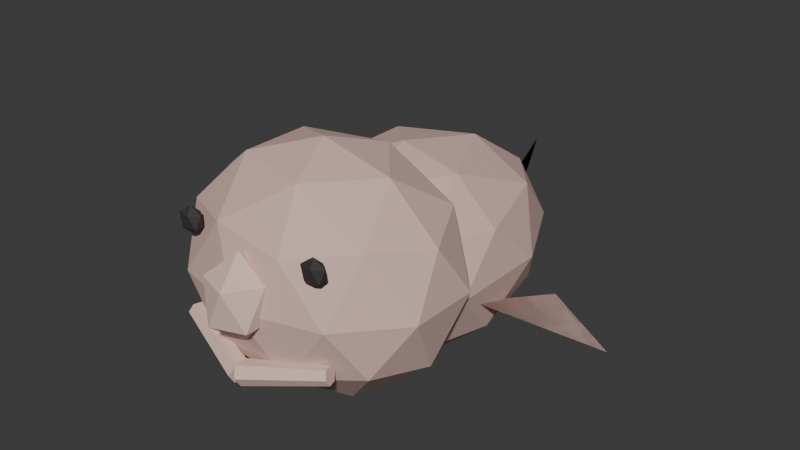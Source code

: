 # Source: Blobfish.blend  (saved by Blender 5.2.44; exported with 4.5.12 LTS)
import bpy
from mathutils import Matrix  # noqa: F401  (used for matrix-valued properties, if any)

bpy.ops.wm.read_factory_settings(use_empty=True)
scene = bpy.context.scene
scene.name = 'Scene'

# ---- collections
col_collection = bpy.data.collections.new('Collection'); scene.collection.children.link(col_collection)

# ---- materials (node trees are filled in below, after node groups)
mat_blobfishlips = bpy.data.materials.new('BlobfishLips')
mat_blobfishlips.diffuse_color = (0.78, 0.55, 0.49, 1.0)
mat_blobfishskin = bpy.data.materials.new('BlobfishSkin')
mat_blobfishskin.diffuse_color = (0.71, 0.48, 0.43, 1.0)
mat_deepfishink = bpy.data.materials.new('DeepFishInk')
mat_deepfishink.diffuse_color = (0.035, 0.031, 0.029, 1.0)

# ---- material node trees
mat_blobfishlips.use_nodes = True; mat_blobfishlips.node_tree.nodes.clear()
_N = mat_blobfishlips.node_tree.nodes; _L = mat_blobfishlips.node_tree.links
n0 = _N.new('ShaderNodeBsdfPrincipled'); n0.name = 'Principled BSDF'; n0.location = (-200, 100)
n0.inputs[0].default_value = (0.78, 0.55, 0.49, 1.0)
n0.inputs[2].default_value = 0.78
n0.inputs[10].default_value = 0.005
n1 = _N.new('ShaderNodeOutputMaterial'); n1.name = 'Material Output'; n1.location = (200, 100)
_L.new(n0.outputs[0], n1.inputs[0])
n1.is_active_output = True
mat_blobfishskin.use_nodes = True; mat_blobfishskin.node_tree.nodes.clear()
_N = mat_blobfishskin.node_tree.nodes; _L = mat_blobfishskin.node_tree.links
n0 = _N.new('ShaderNodeBsdfPrincipled'); n0.name = 'Principled BSDF'; n0.location = (-200, 100)
n0.inputs[0].default_value = (0.71, 0.48, 0.43, 1.0)
n0.inputs[2].default_value = 0.78
n0.inputs[10].default_value = 0.005
n1 = _N.new('ShaderNodeOutputMaterial'); n1.name = 'Material Output'; n1.location = (200, 100)
_L.new(n0.outputs[0], n1.inputs[0])
n1.is_active_output = True
mat_deepfishink.use_nodes = True; mat_deepfishink.node_tree.nodes.clear()
_N = mat_deepfishink.node_tree.nodes; _L = mat_deepfishink.node_tree.links
n0 = _N.new('ShaderNodeBsdfPrincipled'); n0.name = 'Principled BSDF'; n0.location = (-200, 100)
n0.inputs[0].default_value = (0.035, 0.031, 0.029, 1.0)
n0.inputs[2].default_value = 0.78
n0.inputs[10].default_value = 0.005
n1 = _N.new('ShaderNodeOutputMaterial'); n1.name = 'Material Output'; n1.location = (200, 100)
_L.new(n0.outputs[0], n1.inputs[0])
n1.is_active_output = True

# ---- world
world_world = bpy.data.worlds.new('World'); scene.world = world_world
world_world.use_nodes = True; world_world.node_tree.nodes.clear()
_N = world_world.node_tree.nodes; _L = world_world.node_tree.links
n0 = _N.new('ShaderNodeOutputWorld'); n0.name = 'World Output'; n0.location = (200, 100)
n1 = _N.new('ShaderNodeBackground'); n1.name = 'Background'; n1.location = (-200, 100)
n1.inputs[0].default_value = (0.05088, 0.05088, 0.05088, 1.0)
_L.new(n1.outputs[0], n0.inputs[0])
n0.is_active_output = True
world_world.color = (0.05088, 0.05088, 0.05088)
world_world.sun_shadow_jitter_overblur = 0.0

# ---- meshes
me_lip_1 = bpy.data.meshes.new('Lip-1')
me_lip_1.from_pydata([(-0.007184, -0.4349, 0.15), (0.0009674, -0.4243, 0.1711), (0.008151, -0.4004, 0.1711), (0.007184, -0.3871, 0.15), (-0.0009674, -0.3977, 0.1289), (-0.008151, -0.4216, 0.1289), (-0.1752, -0.3772, 0.19), (-0.1693, -0.3696, 0.2052), (-0.1641, -0.3524, 0.2052), (-0.1648, -0.3428, 0.19), (-0.1707, -0.3504, 0.1748), (-0.1759, -0.3676, 0.1748)], [], [(5, 4, 3, 2, 1, 0), (6, 7, 8, 9, 10, 11), (0, 1, 7, 6), (1, 2, 8, 7), (2, 3, 9, 8), (3, 4, 10, 9), (4, 5, 11, 10), (5, 0, 6, 11)])
me_lip_1.materials.append(mat_blobfishlips)
me_lip_1.update()
me_pectoral_1 = bpy.data.meshes.new('Pectoral-1')
me_pectoral_1.from_pydata([(-0.22, -0.02, 0.2), (-0.4, 0.19, 0.055), (-0.22, 0.28, 0.08)], [], [(0, 1, 2), (2, 1, 0)])
me_pectoral_1.materials.append(mat_blobfishlips)
me_pectoral_1.update()
me_lip1 = bpy.data.meshes.new('Lip1')
me_lip1.from_pydata([(-0.007184, -0.3871, 0.15), (-0.008151, -0.4004, 0.1711), (-0.0009674, -0.4243, 0.1711), (0.007184, -0.4349, 0.15), (0.008151, -0.4216, 0.1289), (0.0009674, -0.3977, 0.1289), (0.1648, -0.3428, 0.19), (0.1641, -0.3524, 0.2052), (0.1693, -0.3696, 0.2052), (0.1752, -0.3772, 0.19), (0.1759, -0.3676, 0.1748), (0.1707, -0.3504, 0.1748)], [], [(5, 4, 3, 2, 1, 0), (6, 7, 8, 9, 10, 11), (0, 1, 7, 6), (1, 2, 8, 7), (2, 3, 9, 8), (3, 4, 10, 9), (4, 5, 11, 10), (5, 0, 6, 11)])
me_lip1.materials.append(mat_blobfishlips)
me_lip1.update()
me_pectoral1 = bpy.data.meshes.new('Pectoral1')
me_pectoral1.from_pydata([(0.22, -0.02, 0.2), (0.4, 0.19, 0.055), (0.22, 0.28, 0.08)], [], [(0, 1, 2), (2, 1, 0)])
me_pectoral1.materials.append(mat_blobfishlips)
me_pectoral1.update()
me_tailfin = bpy.data.meshes.new('TailFin')
me_tailfin.from_pydata([(0.0, 0.0, 0.0), (0.0, 0.18, 0.12), (0.0, 0.117, 0.0), (0.0, 0.18, -0.12)], [], [(0, 1, 2, 3), (3, 2, 1, 0)])
me_tailfin.materials.append(mat_blobfishskin)
me_tailfin.update()
me_body = bpy.data.meshes.new('Body')
me_body.from_pydata([(0.0, 0.0, -0.22), (0.1809, -0.1893, -0.09839), (-0.0691, -0.3062, -0.09839), (-0.2236, 0.0, -0.09839), (-0.0691, 0.3062, -0.09839), (0.1809, 0.1893, -0.09839), (0.0691, -0.3062, 0.09839), (-0.1809, -0.1893, 0.09839), (-0.1809, 0.1893, 0.09839), (0.0691, 0.3062, 0.09839), (0.2236, 0.0, 0.09839), (0.0, 0.0, 0.22), (-0.04061, -0.18, -0.1871), (0.1063, -0.1112, -0.1871), (0.06572, -0.2912, -0.1157), (0.2127, 0.0, -0.1157), (0.1063, 0.1112, -0.1871), (-0.1314, 0.0, -0.1871), (-0.172, -0.18, -0.1157), (-0.04061, 0.18, -0.1871), (-0.172, 0.18, -0.1157), (0.06572, 0.2912, -0.1157), (0.2378, -0.1112, 0.0), (0.2378, 0.1112, 0.0), (0.0, -0.36, 0.0), (0.1469, -0.2912, 0.0), (-0.2378, -0.1112, 0.0), (-0.1469, -0.2912, 0.0), (-0.1469, 0.2912, 0.0), (-0.2378, 0.1112, 0.0), (0.1469, 0.2912, 0.0), (0.0, 0.36, 0.0), (0.172, -0.18, 0.1157), (-0.06572, -0.2912, 0.1157), (-0.2127, 0.0, 0.1157), (-0.06572, 0.2912, 0.1157), (0.172, 0.18, 0.1157), (0.04061, -0.18, 0.1871), (0.1314, 0.0, 0.1871), (-0.1063, -0.1112, 0.1871), (-0.1063, 0.1112, 0.1871), (0.04061, 0.18, 0.1871)], [], [(0, 13, 12), (1, 13, 15), (0, 12, 17), (0, 17, 19), (0, 19, 16), (1, 15, 22), (2, 14, 24), (3, 18, 26), (4, 20, 28), (5, 21, 30), (1, 22, 25), (2, 24, 27), (3, 26, 29), (4, 28, 31), (5, 30, 23), (6, 32, 37), (7, 33, 39), (8, 34, 40), (9, 35, 41), (10, 36, 38), (38, 41, 11), (38, 36, 41), (36, 9, 41), (41, 40, 11), (41, 35, 40), (35, 8, 40), (40, 39, 11), (40, 34, 39), (34, 7, 39), (39, 37, 11), (39, 33, 37), (33, 6, 37), (37, 38, 11), (37, 32, 38), (32, 10, 38), (23, 36, 10), (23, 30, 36), (30, 9, 36), (31, 35, 9), (31, 28, 35), (28, 8, 35), (29, 34, 8), (29, 26, 34), (26, 7, 34), (27, 33, 7), (27, 24, 33), (24, 6, 33), (25, 32, 6), (25, 22, 32), (22, 10, 32), (30, 31, 9), (30, 21, 31), (21, 4, 31), (28, 29, 8), (28, 20, 29), (20, 3, 29), (26, 27, 7), (26, 18, 27), (18, 2, 27), (24, 25, 6), (24, 14, 25), (14, 1, 25), (22, 23, 10), (22, 15, 23), (15, 5, 23), (16, 21, 5), (16, 19, 21), (19, 4, 21), (19, 20, 4), (19, 17, 20), (17, 3, 20), (17, 18, 3), (17, 12, 18), (12, 2, 18), (15, 16, 5), (15, 13, 16), (13, 0, 16), (12, 14, 2), (12, 13, 14), (13, 1, 14)])
_uv = me_body.uv_layers.new(name='UVMap')
_uv.uv.foreach_set('vector', [0.1818, 0.0, 0.2273, 0.07873, 0.1364, 0.07873, 0.2727, 0.1575, 0.3182, 0.07873, 0.3636, 0.1575, 0.9091, 0.0, 0.9545, 0.07873, 0.8636, 0.07873, 0.7273, 0.0, 0.7727, 0.07873, 0.6818, 0.07873, 0.5455, 0.0, 0.5909, 0.07873, 0.5, 0.07873, 0.2727, 0.1575, 0.3636, 0.1575, 0.3182, 0.2362, 0.09091, 0.1575, 0.1818, 0.1575, 0.1364, 0.2362, 0.8182, 0.1575, 0.9091, 0.1575, 0.8636, 0.2362, 0.6364, 0.1575, 0.7273, 0.1575, 0.6818, 0.2362, 0.4545, 0.1575, 0.5455, 0.1575, 0.5, 0.2362, 0.2727, 0.1575, 0.3182, 0.2362, 0.2273, 0.2362, 0.09091, 0.1575, 0.1364, 0.2362, 0.04546, 0.2362, 0.8182, 0.1575, 0.8636, 0.2362, 0.7727, 0.2362, 0.6364, 0.1575, 0.6818, 0.2362, 0.5909, 0.2362, 0.4545, 0.1575, 0.5, 0.2362, 0.4091, 0.2362, 0.1818, 0.3149, 0.2727, 0.3149, 0.2273, 0.3937, 0.0, 0.3149, 0.09091, 0.3149, 0.04546, 0.3937, 0.7273, 0.3149, 0.8182, 0.3149, 0.7727, 0.3937, 0.5455, 0.3149, 0.6364, 0.3149, 0.5909, 0.3937, 0.3636, 0.3149, 0.4545, 0.3149, 0.4091, 0.3937, 0.4091, 0.3937, 0.5, 0.3937, 0.4545, 0.4724, 0.4091, 0.3937, 0.4545, 0.3149, 0.5, 0.3937, 0.4545, 0.3149, 0.5455, 0.3149, 0.5, 0.3937, 0.5909, 0.3937, 0.6818, 0.3937, 0.6364, 0.4724, 0.5909, 0.3937, 0.6364, 0.3149, 0.6818, 0.3937, 0.6364, 0.3149, 0.7273, 0.3149, 0.6818, 0.3937, 0.7727, 0.3937, 0.8636, 0.3937, 0.8182, 0.4724, 0.7727, 0.3937, 0.8182, 0.3149, 0.8636, 0.3937, 0.8182, 0.3149, 0.9091, 0.3149, 0.8636, 0.3937, 0.04546, 0.3937, 0.1364, 0.3937, 0.09091, 0.4724, 0.04546, 0.3937, 0.09091, 0.3149, 0.1364, 0.3937, 0.09091, 0.3149, 0.1818, 0.3149, 0.1364, 0.3937, 0.2273, 0.3937, 0.3182, 0.3937, 0.2727, 0.4724, 0.2273, 0.3937, 0.2727, 0.3149, 0.3182, 0.3937, 0.2727, 0.3149, 0.3636, 0.3149, 0.3182, 0.3937, 0.4091, 0.2362, 0.4545, 0.3149, 0.3636, 0.3149, 0.4091, 0.2362, 0.5, 0.2362, 0.4545, 0.3149, 0.5, 0.2362, 0.5455, 0.3149, 0.4545, 0.3149, 0.5909, 0.2362, 0.6364, 0.3149, 0.5455, 0.3149, 0.5909, 0.2362, 0.6818, 0.2362, 0.6364, 0.3149, 0.6818, 0.2362, 0.7273, 0.3149, 0.6364, 0.3149, 0.7727, 0.2362, 0.8182, 0.3149, 0.7273, 0.3149, 0.7727, 0.2362, 0.8636, 0.2362, 0.8182, 0.3149, 0.8636, 0.2362, 0.9091, 0.3149, 0.8182, 0.3149, 0.04546, 0.2362, 0.09091, 0.3149, 0.0, 0.3149, 0.04546, 0.2362, 0.1364, 0.2362, 0.09091, 0.3149, 0.1364, 0.2362, 0.1818, 0.3149, 0.09091, 0.3149, 0.2273, 0.2362, 0.2727, 0.3149, 0.1818, 0.3149, 0.2273, 0.2362, 0.3182, 0.2362, 0.2727, 0.3149, 0.3182, 0.2362, 0.3636, 0.3149, 0.2727, 0.3149, 0.5, 0.2362, 0.5909, 0.2362, 0.5455, 0.3149, 0.5, 0.2362, 0.5455, 0.1575, 0.5909, 0.2362, 0.5455, 0.1575, 0.6364, 0.1575, 0.5909, 0.2362, 0.6818, 0.2362, 0.7727, 0.2362, 0.7273, 0.3149, 0.6818, 0.2362, 0.7273, 0.1575, 0.7727, 0.2362, 0.7273, 0.1575, 0.8182, 0.1575, 0.7727, 0.2362, 0.8636, 0.2362, 0.9545, 0.2362, 0.9091, 0.3149, 0.8636, 0.2362, 0.9091, 0.1575, 0.9545, 0.2362, 0.9091, 0.1575, 1.0, 0.1575, 0.9545, 0.2362, 0.1364, 0.2362, 0.2273, 0.2362, 0.1818, 0.3149, 0.1364, 0.2362, 0.1818, 0.1575, 0.2273, 0.2362, 0.1818, 0.1575, 0.2727, 0.1575, 0.2273, 0.2362, 0.3182, 0.2362, 0.4091, 0.2362, 0.3636, 0.3149, 0.3182, 0.2362, 0.3636, 0.1575, 0.4091, 0.2362, 0.3636, 0.1575, 0.4545, 0.1575, 0.4091, 0.2362, 0.5, 0.07873, 0.5455, 0.1575, 0.4545, 0.1575, 0.5, 0.07873, 0.5909, 0.07873, 0.5455, 0.1575, 0.5909, 0.07873, 0.6364, 0.1575, 0.5455, 0.1575, 0.6818, 0.07873, 0.7273, 0.1575, 0.6364, 0.1575, 0.6818, 0.07873, 0.7727, 0.07873, 0.7273, 0.1575, 0.7727, 0.07873, 0.8182, 0.1575, 0.7273, 0.1575, 0.8636, 0.07873, 0.9091, 0.1575, 0.8182, 0.1575, 0.8636, 0.07873, 0.9545, 0.07873, 0.9091, 0.1575, 0.9545, 0.07873, 1.0, 0.1575, 0.9091, 0.1575, 0.3636, 0.1575, 0.4091, 0.07873, 0.4545, 0.1575, 0.3636, 0.1575, 0.3182, 0.07873, 0.4091, 0.07873, 0.3182, 0.07873, 0.3636, 0.0, 0.4091, 0.07873, 0.1364, 0.07873, 0.1818, 0.1575, 0.09091, 0.1575, 0.1364, 0.07873, 0.2273, 0.07873, 0.1818, 0.1575, 0.2273, 0.07873, 0.2727, 0.1575, 0.1818, 0.1575])
me_body.materials.append(mat_blobfishskin)
me_body.update()
me_head = bpy.data.meshes.new('Head')
me_head.from_pydata([(0.0, 0.0, -0.25), (0.2098, -0.1262, -0.1118), (-0.08015, -0.2042, -0.1118), (-0.2594, 0.0, -0.1118), (-0.08015, 0.2042, -0.1118), (0.2098, 0.1262, -0.1118), (0.08015, -0.2042, 0.1118), (-0.2098, -0.1262, 0.1118), (-0.2098, 0.1262, 0.1118), (0.08015, 0.2042, 0.1118), (0.2594, 0.0, 0.1118), (0.0, 0.0, 0.25), (-0.04711, -0.12, -0.2127), (0.1233, -0.07416, -0.2127), (0.07623, -0.1942, -0.1314), (0.2467, 0.0, -0.1314), (0.1233, 0.07416, -0.2127), (-0.1525, 0.0, -0.2127), (-0.1996, -0.12, -0.1314), (-0.04711, 0.12, -0.2127), (-0.1996, 0.12, -0.1314), (0.07623, 0.1942, -0.1314), (0.2758, -0.07416, 0.0), (0.2758, 0.07416, 0.0), (0.0, -0.24, 0.0), (0.1705, -0.1942, 0.0), (-0.2758, -0.07416, 0.0), (-0.1705, -0.1942, 0.0), (-0.1705, 0.1942, 0.0), (-0.2758, 0.07416, 0.0), (0.1705, 0.1942, 0.0), (0.0, 0.24, 0.0), (0.1996, -0.12, 0.1314), (-0.07623, -0.1942, 0.1314), (-0.2467, 0.0, 0.1314), (-0.07623, 0.1942, 0.1314), (0.1996, 0.12, 0.1314), (0.04711, -0.12, 0.2127), (0.1525, 0.0, 0.2127), (-0.1233, -0.07416, 0.2127), (-0.1233, 0.07416, 0.2127), (0.04711, 0.12, 0.2127)], [], [(0, 13, 12), (1, 13, 15), (0, 12, 17), (0, 17, 19), (0, 19, 16), (1, 15, 22), (2, 14, 24), (3, 18, 26), (4, 20, 28), (5, 21, 30), (1, 22, 25), (2, 24, 27), (3, 26, 29), (4, 28, 31), (5, 30, 23), (6, 32, 37), (7, 33, 39), (8, 34, 40), (9, 35, 41), (10, 36, 38), (38, 41, 11), (38, 36, 41), (36, 9, 41), (41, 40, 11), (41, 35, 40), (35, 8, 40), (40, 39, 11), (40, 34, 39), (34, 7, 39), (39, 37, 11), (39, 33, 37), (33, 6, 37), (37, 38, 11), (37, 32, 38), (32, 10, 38), (23, 36, 10), (23, 30, 36), (30, 9, 36), (31, 35, 9), (31, 28, 35), (28, 8, 35), (29, 34, 8), (29, 26, 34), (26, 7, 34), (27, 33, 7), (27, 24, 33), (24, 6, 33), (25, 32, 6), (25, 22, 32), (22, 10, 32), (30, 31, 9), (30, 21, 31), (21, 4, 31), (28, 29, 8), (28, 20, 29), (20, 3, 29), (26, 27, 7), (26, 18, 27), (18, 2, 27), (24, 25, 6), (24, 14, 25), (14, 1, 25), (22, 23, 10), (22, 15, 23), (15, 5, 23), (16, 21, 5), (16, 19, 21), (19, 4, 21), (19, 20, 4), (19, 17, 20), (17, 3, 20), (17, 18, 3), (17, 12, 18), (12, 2, 18), (15, 16, 5), (15, 13, 16), (13, 0, 16), (12, 14, 2), (12, 13, 14), (13, 1, 14)])
_uv = me_head.uv_layers.new(name='UVMap')
_uv.uv.foreach_set('vector', [0.1818, 0.0, 0.2273, 0.07873, 0.1364, 0.07873, 0.2727, 0.1575, 0.3182, 0.07873, 0.3636, 0.1575, 0.9091, 0.0, 0.9545, 0.07873, 0.8636, 0.07873, 0.7273, 0.0, 0.7727, 0.07873, 0.6818, 0.07873, 0.5455, 0.0, 0.5909, 0.07873, 0.5, 0.07873, 0.2727, 0.1575, 0.3636, 0.1575, 0.3182, 0.2362, 0.09091, 0.1575, 0.1818, 0.1575, 0.1364, 0.2362, 0.8182, 0.1575, 0.9091, 0.1575, 0.8636, 0.2362, 0.6364, 0.1575, 0.7273, 0.1575, 0.6818, 0.2362, 0.4545, 0.1575, 0.5455, 0.1575, 0.5, 0.2362, 0.2727, 0.1575, 0.3182, 0.2362, 0.2273, 0.2362, 0.09091, 0.1575, 0.1364, 0.2362, 0.04546, 0.2362, 0.8182, 0.1575, 0.8636, 0.2362, 0.7727, 0.2362, 0.6364, 0.1575, 0.6818, 0.2362, 0.5909, 0.2362, 0.4545, 0.1575, 0.5, 0.2362, 0.4091, 0.2362, 0.1818, 0.3149, 0.2727, 0.3149, 0.2273, 0.3937, 0.0, 0.3149, 0.09091, 0.3149, 0.04546, 0.3937, 0.7273, 0.3149, 0.8182, 0.3149, 0.7727, 0.3937, 0.5455, 0.3149, 0.6364, 0.3149, 0.5909, 0.3937, 0.3636, 0.3149, 0.4545, 0.3149, 0.4091, 0.3937, 0.4091, 0.3937, 0.5, 0.3937, 0.4545, 0.4724, 0.4091, 0.3937, 0.4545, 0.3149, 0.5, 0.3937, 0.4545, 0.3149, 0.5455, 0.3149, 0.5, 0.3937, 0.5909, 0.3937, 0.6818, 0.3937, 0.6364, 0.4724, 0.5909, 0.3937, 0.6364, 0.3149, 0.6818, 0.3937, 0.6364, 0.3149, 0.7273, 0.3149, 0.6818, 0.3937, 0.7727, 0.3937, 0.8636, 0.3937, 0.8182, 0.4724, 0.7727, 0.3937, 0.8182, 0.3149, 0.8636, 0.3937, 0.8182, 0.3149, 0.9091, 0.3149, 0.8636, 0.3937, 0.04546, 0.3937, 0.1364, 0.3937, 0.09091, 0.4724, 0.04546, 0.3937, 0.09091, 0.3149, 0.1364, 0.3937, 0.09091, 0.3149, 0.1818, 0.3149, 0.1364, 0.3937, 0.2273, 0.3937, 0.3182, 0.3937, 0.2727, 0.4724, 0.2273, 0.3937, 0.2727, 0.3149, 0.3182, 0.3937, 0.2727, 0.3149, 0.3636, 0.3149, 0.3182, 0.3937, 0.4091, 0.2362, 0.4545, 0.3149, 0.3636, 0.3149, 0.4091, 0.2362, 0.5, 0.2362, 0.4545, 0.3149, 0.5, 0.2362, 0.5455, 0.3149, 0.4545, 0.3149, 0.5909, 0.2362, 0.6364, 0.3149, 0.5455, 0.3149, 0.5909, 0.2362, 0.6818, 0.2362, 0.6364, 0.3149, 0.6818, 0.2362, 0.7273, 0.3149, 0.6364, 0.3149, 0.7727, 0.2362, 0.8182, 0.3149, 0.7273, 0.3149, 0.7727, 0.2362, 0.8636, 0.2362, 0.8182, 0.3149, 0.8636, 0.2362, 0.9091, 0.3149, 0.8182, 0.3149, 0.04546, 0.2362, 0.09091, 0.3149, 0.0, 0.3149, 0.04546, 0.2362, 0.1364, 0.2362, 0.09091, 0.3149, 0.1364, 0.2362, 0.1818, 0.3149, 0.09091, 0.3149, 0.2273, 0.2362, 0.2727, 0.3149, 0.1818, 0.3149, 0.2273, 0.2362, 0.3182, 0.2362, 0.2727, 0.3149, 0.3182, 0.2362, 0.3636, 0.3149, 0.2727, 0.3149, 0.5, 0.2362, 0.5909, 0.2362, 0.5455, 0.3149, 0.5, 0.2362, 0.5455, 0.1575, 0.5909, 0.2362, 0.5455, 0.1575, 0.6364, 0.1575, 0.5909, 0.2362, 0.6818, 0.2362, 0.7727, 0.2362, 0.7273, 0.3149, 0.6818, 0.2362, 0.7273, 0.1575, 0.7727, 0.2362, 0.7273, 0.1575, 0.8182, 0.1575, 0.7727, 0.2362, 0.8636, 0.2362, 0.9545, 0.2362, 0.9091, 0.3149, 0.8636, 0.2362, 0.9091, 0.1575, 0.9545, 0.2362, 0.9091, 0.1575, 1.0, 0.1575, 0.9545, 0.2362, 0.1364, 0.2362, 0.2273, 0.2362, 0.1818, 0.3149, 0.1364, 0.2362, 0.1818, 0.1575, 0.2273, 0.2362, 0.1818, 0.1575, 0.2727, 0.1575, 0.2273, 0.2362, 0.3182, 0.2362, 0.4091, 0.2362, 0.3636, 0.3149, 0.3182, 0.2362, 0.3636, 0.1575, 0.4091, 0.2362, 0.3636, 0.1575, 0.4545, 0.1575, 0.4091, 0.2362, 0.5, 0.07873, 0.5455, 0.1575, 0.4545, 0.1575, 0.5, 0.07873, 0.5909, 0.07873, 0.5455, 0.1575, 0.5909, 0.07873, 0.6364, 0.1575, 0.5455, 0.1575, 0.6818, 0.07873, 0.7273, 0.1575, 0.6364, 0.1575, 0.6818, 0.07873, 0.7727, 0.07873, 0.7273, 0.1575, 0.7727, 0.07873, 0.8182, 0.1575, 0.7273, 0.1575, 0.8636, 0.07873, 0.9091, 0.1575, 0.8182, 0.1575, 0.8636, 0.07873, 0.9545, 0.07873, 0.9091, 0.1575, 0.9545, 0.07873, 1.0, 0.1575, 0.9091, 0.1575, 0.3636, 0.1575, 0.4091, 0.07873, 0.4545, 0.1575, 0.3636, 0.1575, 0.3182, 0.07873, 0.4091, 0.07873, 0.3182, 0.07873, 0.3636, 0.0, 0.4091, 0.07873, 0.1364, 0.07873, 0.1818, 0.1575, 0.09091, 0.1575, 0.1364, 0.07873, 0.2273, 0.07873, 0.1818, 0.1575, 0.2273, 0.07873, 0.2727, 0.1575, 0.1818, 0.1575])
me_head.materials.append(mat_blobfishskin)
me_head.update()
me_droopingnose = bpy.data.meshes.new('DroopingNose')
me_droopingnose.from_pydata([(0.0, 0.0, -0.09), (0.04993, -0.03943, -0.04025), (-0.01907, -0.0638, -0.04025), (-0.06172, 0.0, -0.04025), (-0.01907, 0.0638, -0.04025), (0.04993, 0.03943, -0.04025), (0.01907, -0.0638, 0.04025), (-0.04993, -0.03943, 0.04025), (-0.04993, 0.03943, 0.04025), (0.01907, 0.0638, 0.04025), (0.06172, 0.0, 0.04025), (0.0, 0.0, 0.09)], [], [(0, 1, 2), (1, 0, 5), (0, 2, 3), (0, 3, 4), (0, 4, 5), (1, 5, 10), (2, 1, 6), (3, 2, 7), (4, 3, 8), (5, 4, 9), (1, 10, 6), (2, 6, 7), (3, 7, 8), (4, 8, 9), (5, 9, 10), (6, 10, 11), (7, 6, 11), (8, 7, 11), (9, 8, 11), (10, 9, 11)])
_uv = me_droopingnose.uv_layers.new(name='UVMap')
_uv.uv.foreach_set('vector', [0.1818, 0.0, 0.2727, 0.1575, 0.09091, 0.1575, 0.2727, 0.1575, 0.3636, 0.0, 0.4545, 0.1575, 0.9091, 0.0, 1.0, 0.1575, 0.8182, 0.1575, 0.7273, 0.0, 0.8182, 0.1575, 0.6364, 0.1575, 0.5455, 0.0, 0.6364, 0.1575, 0.4545, 0.1575, 0.2727, 0.1575, 0.4545, 0.1575, 0.3636, 0.3149, 0.09091, 0.1575, 0.2727, 0.1575, 0.1818, 0.3149, 0.8182, 0.1575, 1.0, 0.1575, 0.9091, 0.3149, 0.6364, 0.1575, 0.8182, 0.1575, 0.7273, 0.3149, 0.4545, 0.1575, 0.6364, 0.1575, 0.5455, 0.3149, 0.2727, 0.1575, 0.3636, 0.3149, 0.1818, 0.3149, 0.09091, 0.1575, 0.1818, 0.3149, 0.0, 0.3149, 0.8182, 0.1575, 0.9091, 0.3149, 0.7273, 0.3149, 0.6364, 0.1575, 0.7273, 0.3149, 0.5455, 0.3149, 0.4545, 0.1575, 0.5455, 0.3149, 0.3636, 0.3149, 0.1818, 0.3149, 0.3636, 0.3149, 0.2727, 0.4724, 0.0, 0.3149, 0.1818, 0.3149, 0.09091, 0.4724, 0.7273, 0.3149, 0.9091, 0.3149, 0.8182, 0.4724, 0.5455, 0.3149, 0.7273, 0.3149, 0.6364, 0.4724, 0.3636, 0.3149, 0.5455, 0.3149, 0.4545, 0.4724])
me_droopingnose.materials.append(mat_blobfishlips)
me_droopingnose.update()
me_eye_1 = bpy.data.meshes.new('Eye-1')
me_eye_1.from_pydata([(0.0, 0.0, -0.028), (0.02098, -0.009463, -0.01252), (-0.008015, -0.01531, -0.01252), (-0.02594, 0.0, -0.01252), (-0.008015, 0.01531, -0.01252), (0.02098, 0.009463, -0.01252), (0.008015, -0.01531, 0.01252), (-0.02098, -0.009463, 0.01252), (-0.02098, 0.009463, 0.01252), (0.008015, 0.01531, 0.01252), (0.02594, 0.0, 0.01252), (0.0, 0.0, 0.028)], [], [(0, 1, 2), (1, 0, 5), (0, 2, 3), (0, 3, 4), (0, 4, 5), (1, 5, 10), (2, 1, 6), (3, 2, 7), (4, 3, 8), (5, 4, 9), (1, 10, 6), (2, 6, 7), (3, 7, 8), (4, 8, 9), (5, 9, 10), (6, 10, 11), (7, 6, 11), (8, 7, 11), (9, 8, 11), (10, 9, 11)])
_uv = me_eye_1.uv_layers.new(name='UVMap')
_uv.uv.foreach_set('vector', [0.1818, 0.0, 0.2727, 0.1575, 0.09091, 0.1575, 0.2727, 0.1575, 0.3636, 0.0, 0.4545, 0.1575, 0.9091, 0.0, 1.0, 0.1575, 0.8182, 0.1575, 0.7273, 0.0, 0.8182, 0.1575, 0.6364, 0.1575, 0.5455, 0.0, 0.6364, 0.1575, 0.4545, 0.1575, 0.2727, 0.1575, 0.4545, 0.1575, 0.3636, 0.3149, 0.09091, 0.1575, 0.2727, 0.1575, 0.1818, 0.3149, 0.8182, 0.1575, 1.0, 0.1575, 0.9091, 0.3149, 0.6364, 0.1575, 0.8182, 0.1575, 0.7273, 0.3149, 0.4545, 0.1575, 0.6364, 0.1575, 0.5455, 0.3149, 0.2727, 0.1575, 0.3636, 0.3149, 0.1818, 0.3149, 0.09091, 0.1575, 0.1818, 0.3149, 0.0, 0.3149, 0.8182, 0.1575, 0.9091, 0.3149, 0.7273, 0.3149, 0.6364, 0.1575, 0.7273, 0.3149, 0.5455, 0.3149, 0.4545, 0.1575, 0.5455, 0.3149, 0.3636, 0.3149, 0.1818, 0.3149, 0.3636, 0.3149, 0.2727, 0.4724, 0.0, 0.3149, 0.1818, 0.3149, 0.09091, 0.4724, 0.7273, 0.3149, 0.9091, 0.3149, 0.8182, 0.4724, 0.5455, 0.3149, 0.7273, 0.3149, 0.6364, 0.4724, 0.3636, 0.3149, 0.5455, 0.3149, 0.4545, 0.4724])
me_eye_1.materials.append(mat_deepfishink)
me_eye_1.update()
me_eye1 = bpy.data.meshes.new('Eye1')
me_eye1.from_pydata([(0.0, 0.0, -0.028), (0.02098, -0.009463, -0.01252), (-0.008015, -0.01531, -0.01252), (-0.02594, 0.0, -0.01252), (-0.008015, 0.01531, -0.01252), (0.02098, 0.009463, -0.01252), (0.008015, -0.01531, 0.01252), (-0.02098, -0.009463, 0.01252), (-0.02098, 0.009463, 0.01252), (0.008015, 0.01531, 0.01252), (0.02594, 0.0, 0.01252), (0.0, 0.0, 0.028)], [], [(0, 1, 2), (1, 0, 5), (0, 2, 3), (0, 3, 4), (0, 4, 5), (1, 5, 10), (2, 1, 6), (3, 2, 7), (4, 3, 8), (5, 4, 9), (1, 10, 6), (2, 6, 7), (3, 7, 8), (4, 8, 9), (5, 9, 10), (6, 10, 11), (7, 6, 11), (8, 7, 11), (9, 8, 11), (10, 9, 11)])
_uv = me_eye1.uv_layers.new(name='UVMap')
_uv.uv.foreach_set('vector', [0.1818, 0.0, 0.2727, 0.1575, 0.09091, 0.1575, 0.2727, 0.1575, 0.3636, 0.0, 0.4545, 0.1575, 0.9091, 0.0, 1.0, 0.1575, 0.8182, 0.1575, 0.7273, 0.0, 0.8182, 0.1575, 0.6364, 0.1575, 0.5455, 0.0, 0.6364, 0.1575, 0.4545, 0.1575, 0.2727, 0.1575, 0.4545, 0.1575, 0.3636, 0.3149, 0.09091, 0.1575, 0.2727, 0.1575, 0.1818, 0.3149, 0.8182, 0.1575, 1.0, 0.1575, 0.9091, 0.3149, 0.6364, 0.1575, 0.8182, 0.1575, 0.7273, 0.3149, 0.4545, 0.1575, 0.6364, 0.1575, 0.5455, 0.3149, 0.2727, 0.1575, 0.3636, 0.3149, 0.1818, 0.3149, 0.09091, 0.1575, 0.1818, 0.3149, 0.0, 0.3149, 0.8182, 0.1575, 0.9091, 0.3149, 0.7273, 0.3149, 0.6364, 0.1575, 0.7273, 0.3149, 0.5455, 0.3149, 0.4545, 0.1575, 0.5455, 0.3149, 0.3636, 0.3149, 0.1818, 0.3149, 0.3636, 0.3149, 0.2727, 0.4724, 0.0, 0.3149, 0.1818, 0.3149, 0.09091, 0.4724, 0.7273, 0.3149, 0.9091, 0.3149, 0.8182, 0.4724, 0.5455, 0.3149, 0.7273, 0.3149, 0.6364, 0.4724, 0.3636, 0.3149, 0.5455, 0.3149, 0.4545, 0.4724])
me_eye1.materials.append(mat_deepfishink)
me_eye1.update()

# ---- objects
ob_blobfish = bpy.data.objects.new('Blobfish', None)
ob_lip_1 = bpy.data.objects.new('Lip-1', me_lip_1)
ob_pectoral_1 = bpy.data.objects.new('Pectoral-1', me_pectoral_1)
ob_lip1 = bpy.data.objects.new('Lip1', me_lip1)
ob_pectoral1 = bpy.data.objects.new('Pectoral1', me_pectoral1)
ob_tail = bpy.data.objects.new('Tail', None)
ob_tailfin = bpy.data.objects.new('TailFin', me_tailfin)
ob_grip = bpy.data.objects.new('Grip', None)
ob_hook = bpy.data.objects.new('Hook', None)
ob_body = bpy.data.objects.new('Body', me_body)
ob_head = bpy.data.objects.new('Head', me_head)
ob_droopingnose = bpy.data.objects.new('DroopingNose', me_droopingnose)
ob_eye_1 = bpy.data.objects.new('Eye-1', me_eye_1)
ob_eye1 = bpy.data.objects.new('Eye1', me_eye1)

# ---- transforms, parenting, visibility, modifiers, constraints
ob_blobfish.location = (0.0, 0.0, 0.0)
ob_lip_1.parent = ob_blobfish
ob_lip_1.location = (0.0, 0.0, 0.0)
ob_pectoral_1.parent = ob_blobfish
ob_pectoral_1.location = (0.0, 0.0, 0.0)
ob_lip1.parent = ob_blobfish
ob_lip1.location = (0.0, 0.0, 0.0)
ob_pectoral1.parent = ob_blobfish
ob_pectoral1.location = (0.0, 0.0, 0.0)
ob_tail.parent = ob_blobfish
ob_tail.location = (0.0, 0.34, 0.18)
ob_tailfin.parent = ob_tail
ob_tailfin.location = (0.0, 0.0, 0.0)
ob_grip.parent = ob_blobfish
ob_grip.location = (0.0, 0.0, 0.0)
ob_hook.parent = ob_blobfish
ob_hook.location = (0.0, -0.48, 0.22)
ob_body.parent = ob_blobfish
ob_body.location = (0.0, 0.04, 0.23)
ob_head.parent = ob_blobfish
ob_head.location = (0.0, -0.18, 0.28)
ob_droopingnose.parent = ob_blobfish
ob_droopingnose.location = (0.0, -0.397, 0.3)
ob_eye_1.parent = ob_blobfish
ob_eye_1.location = (-0.15, -0.37, 0.39)
ob_eye1.parent = ob_blobfish
ob_eye1.location = (0.15, -0.37, 0.39)

# ---- collection membership
scene.collection.objects.link(ob_blobfish)
scene.collection.objects.link(ob_lip_1)
scene.collection.objects.link(ob_pectoral_1)
scene.collection.objects.link(ob_lip1)
scene.collection.objects.link(ob_pectoral1)
scene.collection.objects.link(ob_tail)
scene.collection.objects.link(ob_tailfin)
scene.collection.objects.link(ob_grip)
scene.collection.objects.link(ob_hook)
col_collection.objects.link(ob_body)
col_collection.objects.link(ob_head)
col_collection.objects.link(ob_droopingnose)
col_collection.objects.link(ob_eye_1)
col_collection.objects.link(ob_eye1)

# ---- scene / render settings (as saved in the file)
scene.frame_start = 1; scene.frame_end = 250; scene.frame_set(1)
scene.render.engine = 'BLENDER_EEVEE_NEXT'
scene.render.bake_bias = 0.0
scene.render.bake_samples = 0
scene.render.compositor_device = 'GPU'
scene.eevee.use_volume_custom_range = False
scene.eevee.fast_gi_thickness_near = 0.1
scene.eevee.fast_gi_thickness_far = 0.0
scene.eevee.ray_tracing_options.screen_trace_thickness = 0.1
bpy.context.view_layer.update()

# ---- added for rendering (the .blend has no active camera and no usable light): camera, sun
cam_auto = bpy.data.cameras.new('AutoCamera')
cam_auto.lens = 50.0
cam_auto.sensor_width = 36.0
cam_auto.clip_end = 1000.0
ob_auto_camera = bpy.data.objects.new('AutoCamera', cam_auto)
scene.collection.objects.link(ob_auto_camera)
ob_auto_camera.location = (1.26603, -1.48963, 1.28282)
ob_auto_camera.rotation_euler = (1.09748, -7.21219e-08, 0.694738)
scene.camera = ob_auto_camera
light_auto_sun = bpy.data.lights.new('AutoSun', 'SUN')
light_auto_sun.energy = 3.0
light_auto_sun.angle = 0.0523599
ob_auto_sun = bpy.data.objects.new('AutoSun', light_auto_sun)
scene.collection.objects.link(ob_auto_sun)
ob_auto_sun.rotation_euler = (0.872665, 0.174533, 0.523599)
bpy.context.view_layer.update()
